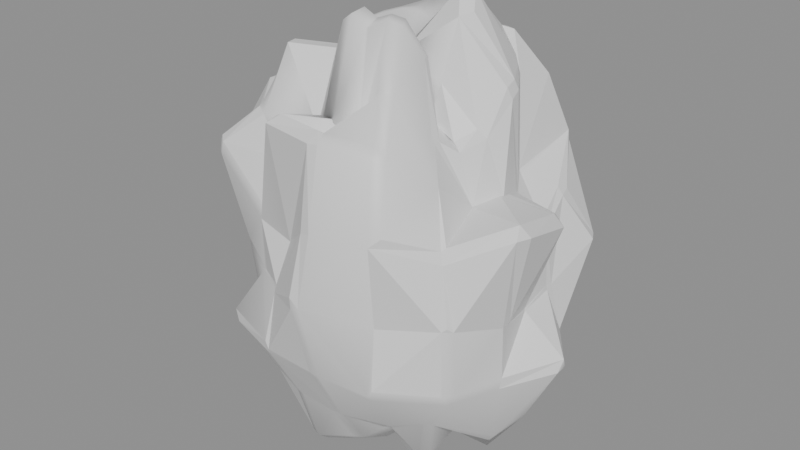 # Source: MenuRuinRock03.blend  (saved by Blender 5.2.45; exported with 4.5.12 LTS)
import bpy
from mathutils import Matrix  # noqa: F401  (used for matrix-valued properties, if any)

bpy.ops.wm.read_factory_settings(use_empty=True)
scene = bpy.context.scene
scene.name = 'Scene'

# ---- materials (node trees are filled in below, after node groups)
mat_menuroughstone = bpy.data.materials.new('MenuRoughStone')
mat_menuroughstone.diffuse_color = (0.2, 0.22, 0.24, 1.0)
mat_menuchippedstone = bpy.data.materials.new('MenuChippedStone')
mat_menuchippedstone.diffuse_color = (0.14, 0.13, 0.11, 1.0)
mat_menuwaterstain = bpy.data.materials.new('MenuWaterStain')
mat_menuwaterstain.diffuse_color = (0.035, 0.031, 0.026, 1.0)
mat_menulichen = bpy.data.materials.new('MenuLichen')
mat_menulichen.diffuse_color = (0.065, 0.07, 0.045, 1.0)
mat_menumoss = bpy.data.materials.new('MenuMoss')
mat_menumoss.diffuse_color = (0.035, 0.055, 0.022, 1.0)

# ---- material node trees
mat_menuroughstone.use_nodes = True; mat_menuroughstone.node_tree.nodes.clear()
_N = mat_menuroughstone.node_tree.nodes; _L = mat_menuroughstone.node_tree.links
n0 = _N.new('ShaderNodeBsdfPrincipled'); n0.name = 'Principled BSDF'; n0.location = (-200, 100)
n0.inputs[10].default_value = 0.005
n1 = _N.new('ShaderNodeOutputMaterial'); n1.name = 'Material Output'; n1.location = (200, 100)
_L.new(n0.outputs[0], n1.inputs[0])
n1.is_active_output = True
mat_menuchippedstone.use_nodes = True; mat_menuchippedstone.node_tree.nodes.clear()
_N = mat_menuchippedstone.node_tree.nodes; _L = mat_menuchippedstone.node_tree.links
n0 = _N.new('ShaderNodeBsdfPrincipled'); n0.name = 'Principled BSDF'; n0.location = (-200, 100)
n0.inputs[10].default_value = 0.005
n1 = _N.new('ShaderNodeOutputMaterial'); n1.name = 'Material Output'; n1.location = (200, 100)
_L.new(n0.outputs[0], n1.inputs[0])
n1.is_active_output = True
mat_menuwaterstain.use_nodes = True; mat_menuwaterstain.node_tree.nodes.clear()
_N = mat_menuwaterstain.node_tree.nodes; _L = mat_menuwaterstain.node_tree.links
n0 = _N.new('ShaderNodeBsdfPrincipled'); n0.name = 'Principled BSDF'; n0.location = (-200, 100)
n0.inputs[10].default_value = 0.005
n1 = _N.new('ShaderNodeOutputMaterial'); n1.name = 'Material Output'; n1.location = (200, 100)
_L.new(n0.outputs[0], n1.inputs[0])
n1.is_active_output = True
mat_menulichen.use_nodes = True; mat_menulichen.node_tree.nodes.clear()
_N = mat_menulichen.node_tree.nodes; _L = mat_menulichen.node_tree.links
n0 = _N.new('ShaderNodeBsdfPrincipled'); n0.name = 'Principled BSDF'; n0.location = (-200, 100)
n0.inputs[10].default_value = 0.005
n1 = _N.new('ShaderNodeOutputMaterial'); n1.name = 'Material Output'; n1.location = (200, 100)
_L.new(n0.outputs[0], n1.inputs[0])
n1.is_active_output = True
mat_menumoss.use_nodes = True; mat_menumoss.node_tree.nodes.clear()
_N = mat_menumoss.node_tree.nodes; _L = mat_menumoss.node_tree.links
n0 = _N.new('ShaderNodeBsdfPrincipled'); n0.name = 'Principled BSDF'; n0.location = (-200, 100)
n0.inputs[10].default_value = 0.005
n1 = _N.new('ShaderNodeOutputMaterial'); n1.name = 'Material Output'; n1.location = (200, 100)
_L.new(n0.outputs[0], n1.inputs[0])
n1.is_active_output = True

# ---- meshes
me_menuruinrock03 = bpy.data.meshes.new('MenuRuinRock03')
me_menuruinrock03.from_pydata([(0.0, 0.0, -0.6059), (0.2589, 0.0, -0.5025), (0.2447, 0.08145, -0.5092), (0.2368, 0.1855, -0.6217), (0.1347, 0.2324, -0.5864), (0.03205, 0.2972, -0.6741), (-0.08065, 0.2436, -0.5719), (-0.1629, 0.1854, -0.5247), (-0.3011, 0.1602, -0.6874), (-0.2635, 0.04232, -0.5202), (-0.3204, -0.05147, -0.6326), (-0.3021, -0.1607, -0.6896), (-0.1696, -0.1929, -0.546), (-0.07551, -0.228, -0.5355), (0.02806, -0.2602, -0.5901), (0.1179, -0.2035, -0.5135), (0.2465, -0.1931, -0.6473), (0.3059, -0.1018, -0.6367), (0.6931, 0.0, -0.4904), (0.4515, 0.1503, -0.3426), (0.4518, 0.3539, -0.4326), (0.2234, 0.3856, -0.3547), (0.06605, 0.6125, -0.5065), (-0.172, 0.5195, -0.4448), (-0.3436, 0.3909, -0.4034), (-0.5497, 0.2924, -0.4574), (-0.5939, 0.09539, -0.4275), (-0.5539, -0.08897, -0.3987), (-0.4839, -0.2574, -0.4027), (-0.3189, -0.3628, -0.3744), (-0.1979, -0.5976, -0.5116), (0.0554, -0.5137, -0.4248), (0.2108, -0.3637, -0.3346), (0.4818, -0.3774, -0.4613), (0.4808, -0.1601, -0.3648), (0.9068, 0.0, -0.1453), (0.8407, 0.2799, -0.1444), (0.5626, 0.4407, -0.122), (0.4106, 0.7086, -0.1476), (0.06534, 0.6059, -0.1134), (-0.2188, 0.6608, -0.1281), (-0.4805, 0.5467, -0.1277), (-0.6664, 0.3545, -0.1256), (-0.8806, 0.1414, -0.1435), (-0.7812, -0.1255, -0.1273), (-0.6076, -0.3233, -0.1145), (-0.5094, -0.5796, -0.1354), (-0.2241, -0.6769, -0.1312), (0.07457, -0.6915, -0.1295), (0.3504, -0.6047, -0.1259), (0.5611, -0.4396, -0.1216), (0.8985, -0.2991, -0.1544), (1.153, 0.0, 0.2801), (0.9073, 0.302, 0.2365), (0.7498, 0.5874, 0.2466), (0.4866, 0.8396, 0.2653), (0.07705, 0.7145, 0.203), (-0.2635, 0.7958, 0.234), (-0.4702, 0.535, 0.1896), (-0.8516, 0.4531, 0.2434), (-0.8936, 0.1435, 0.2209), (-1.125, -0.1806, 0.278), (-0.7958, -0.4234, 0.2275), (-0.6727, -0.7654, 0.2713), (-0.2902, -0.8764, 0.2577), (0.09485, -0.8795, 0.2498), (0.5087, -0.8778, 0.2774), (0.8483, -0.6645, 0.279), (0.9315, -0.3101, 0.2428), (0.8246, 0.0, 0.5204), (0.8264, 0.2751, 0.5592), (0.8817, 0.6907, 0.7529), (0.4816, 0.831, 0.6817), (0.1057, 0.9798, 0.7226), (-0.2206, 0.6663, 0.5087), (-0.5368, 0.6108, 0.5621), (-1.04, 0.5534, 0.7721), (-1.196, 0.1921, 0.7677), (-0.9585, -0.154, 0.6153), (-0.837, -0.4453, 0.6212), (-0.5329, -0.6063, 0.558), (-0.2608, -0.7876, 0.6014), (0.1117, -1.036, 0.7639), (0.4586, -0.7914, 0.6493), (0.827, -0.6478, 0.7062), (0.9358, -0.3115, 0.6332), (1.067, 0.0, 1.157), (0.7789, 0.2593, 0.9054), (0.7151, 0.5601, 1.049), (0.5225, 0.9017, 1.271), (0.09157, 0.8491, 1.076), (-0.2981, 0.9004, 1.181), (-0.5017, 0.5708, 0.9024), (-0.7171, 0.3815, 0.9142), (-0.8394, 0.1348, 0.9256), (-1.106, -0.1777, 1.22), (-0.9906, -0.527, 1.263), (-0.5375, -0.6116, 0.9669), (-0.2243, -0.6772, 0.8882), (0.09816, -0.9102, 1.153), (0.4933, -0.8513, 1.2), (0.7354, -0.576, 1.079), (1.079, -0.3591, 1.254), (0.6804, 0.0, 1.17), (0.6071, 0.2021, 1.12), (0.4954, 0.3881, 1.153), (0.4389, 0.7575, 1.694), (0.07915, 0.7339, 1.476), (-0.2533, 0.7649, 1.592), (-0.5922, 0.6738, 1.69), (-0.6769, 0.3601, 1.37), (-0.8708, 0.1399, 1.524), (-0.9034, -0.1451, 1.581), (-0.7342, -0.3906, 1.485), (-0.4362, -0.4963, 1.245), (-0.2639, -0.7969, 1.659), (0.08845, -0.8202, 1.649), (0.4175, -0.7205, 1.611), (0.5789, -0.4535, 1.348), (0.6194, -0.2062, 1.143), (0.5449, 0.0, 1.555), (0.5841, 0.1944, 1.788), (0.4723, 0.3699, 1.824), (0.3102, 0.5352, 1.986), (0.05596, 0.5189, 1.731), (-0.1961, 0.5921, 2.045), (-0.3762, 0.428, 1.782), (-0.5274, 0.2806, 1.771), (-0.4698, 0.07546, 1.364), (-0.4815, -0.07733, 1.398), (-0.5758, -0.3063, 1.933), (-0.3045, -0.3465, 1.442), (-0.1506, -0.4547, 1.571), (0.04359, -0.4042, 1.349), (0.2915, -0.5031, 1.867), (0.4041, -0.3165, 1.561), (0.4825, -0.1606, 1.477), (0.2992, 0.0, 1.802), (0.336, 0.1118, 2.171), (0.2818, 0.2207, 2.297), (0.1334, 0.2302, 1.803), (0.0263, 0.2438, 1.717), (-0.09254, 0.2795, 2.037), (-0.2047, 0.2329, 2.046), (-0.2852, 0.1518, 2.021), (-0.3258, 0.05233, 1.997), (-0.2756, -0.04426, 1.689), (-0.2722, -0.1448, 1.929), (-0.1983, -0.2256, 1.982), (-0.1, -0.3021, 2.203), (0.03273, -0.3035, 2.137), (0.1621, -0.2797, 2.191), (0.2424, -0.1899, 1.976), (0.2375, -0.07906, 1.535), (0.0, 0.0, 1.897), (-0.7, -0.72, 0.3), (-0.56, -0.72, 0.85), (-0.12, -0.72, 1.3), (0.05, -0.72, 0.97), (-0.4, -0.72, 0.67), (-0.7, -0.56, 0.3), (-0.56, -0.56, 0.85), (-0.12, -0.56, 1.3), (0.05, -0.56, 0.97), (-0.4, -0.56, 0.67)], [], [(0, 2, 1), (0, 3, 2), (0, 4, 3), (0, 5, 4), (0, 6, 5), (0, 7, 6), (0, 8, 7), (0, 9, 8), (0, 10, 9), (0, 11, 10), (0, 12, 11), (0, 13, 12), (0, 14, 13), (0, 15, 14), (0, 16, 15), (0, 17, 16), (0, 1, 17), (1, 2, 19, 18), (2, 3, 20, 19), (3, 4, 21, 20), (4, 5, 22, 21), (5, 6, 23, 22), (6, 7, 24, 23), (7, 8, 25, 24), (8, 9, 26, 25), (9, 10, 27, 26), (10, 11, 28, 27), (11, 12, 29, 28), (12, 13, 30, 29), (13, 14, 31, 30), (14, 15, 32, 31), (15, 16, 33, 32), (16, 17, 34, 33), (17, 1, 18, 34), (18, 19, 36, 35), (19, 20, 37, 36), (20, 21, 38, 37), (21, 22, 39, 38), (22, 23, 40, 39), (23, 24, 41, 40), (24, 25, 42, 41), (25, 26, 43, 42), (26, 27, 44, 43), (27, 28, 45, 44), (28, 29, 46, 45), (29, 30, 47, 46), (30, 31, 48, 47), (31, 32, 49, 48), (32, 33, 50, 49), (33, 34, 51, 50), (34, 18, 35, 51), (35, 36, 53, 52), (36, 37, 54, 53), (37, 38, 55, 54), (38, 39, 56, 55), (39, 40, 57, 56), (40, 41, 58, 57), (41, 42, 59, 58), (42, 43, 60, 59), (43, 44, 61, 60), (44, 45, 62, 61), (45, 46, 63, 62), (46, 47, 64, 63), (47, 48, 65, 64), (48, 49, 66, 65), (49, 50, 67, 66), (50, 51, 68, 67), (51, 35, 52, 68), (52, 53, 70, 69), (53, 54, 71, 70), (54, 55, 72, 71), (55, 56, 73, 72), (56, 57, 74, 73), (57, 58, 75, 74), (58, 59, 76, 75), (59, 60, 77, 76), (60, 61, 78, 77), (61, 62, 79, 78), (62, 63, 80, 79), (63, 64, 81, 80), (64, 65, 82, 81), (65, 66, 83, 82), (66, 67, 84, 83), (67, 68, 85, 84), (68, 52, 69, 85), (69, 70, 87, 86), (70, 71, 88, 87), (71, 72, 89, 88), (72, 73, 90, 89), (73, 74, 91, 90), (74, 75, 92, 91), (75, 76, 93, 92), (76, 77, 94, 93), (77, 78, 95, 94), (78, 79, 96, 95), (79, 80, 97, 96), (80, 81, 98, 97), (81, 82, 99, 98), (82, 83, 100, 99), (83, 84, 101, 100), (84, 85, 102, 101), (85, 69, 86, 102), (86, 87, 104, 103), (87, 88, 105, 104), (88, 89, 106, 105), (89, 90, 107, 106), (90, 91, 108, 107), (91, 92, 109, 108), (92, 93, 110, 109), (93, 94, 111, 110), (94, 95, 112, 111), (95, 96, 113, 112), (96, 97, 114, 113), (97, 98, 115, 114), (98, 99, 116, 115), (99, 100, 117, 116), (100, 101, 118, 117), (101, 102, 119, 118), (102, 86, 103, 119), (103, 104, 121, 120), (104, 105, 122, 121), (105, 106, 123, 122), (106, 107, 124, 123), (107, 108, 125, 124), (108, 109, 126, 125), (109, 110, 127, 126), (110, 111, 128, 127), (111, 112, 129, 128), (112, 113, 130, 129), (113, 114, 131, 130), (114, 115, 132, 131), (115, 116, 133, 132), (116, 117, 134, 133), (117, 118, 135, 134), (118, 119, 136, 135), (119, 103, 120, 136), (120, 121, 138, 137), (121, 122, 139, 138), (122, 123, 140, 139), (123, 124, 141, 140), (124, 125, 142, 141), (125, 126, 143, 142), (126, 127, 144, 143), (127, 128, 145, 144), (128, 129, 146, 145), (129, 130, 147, 146), (130, 131, 148, 147), (131, 132, 149, 148), (132, 133, 150, 149), (133, 134, 151, 150), (134, 135, 152, 151), (135, 136, 153, 152), (136, 120, 137, 153), (137, 138, 154), (138, 139, 154), (139, 140, 154), (140, 141, 154), (141, 142, 154), (142, 143, 154), (143, 144, 154), (144, 145, 154), (145, 146, 154), (146, 147, 154), (147, 148, 154), (148, 149, 154), (149, 150, 154), (150, 151, 154), (151, 152, 154), (152, 153, 154), (153, 137, 154), (155, 156, 157, 158, 159), (164, 163, 162, 161, 160), (155, 160, 161, 156), (156, 161, 162, 157), (157, 162, 163, 158), (158, 163, 164, 159), (159, 164, 160, 155)])
me_menuruinrock03.polygons.foreach_set('use_smooth', [1, 1, 1, 1, 1, 1, 1, 1, 1, 0, 1, 1, 1, 1, 1, 1, 1, 1, 1, 1, 0, 1, 1, 1, 1, 1, 0, 0, 0, 1, 1, 0, 0, 1, 1, 1, 1, 1, 0, 1, 1, 0, 1, 1, 0, 0, 1, 1, 1, 1, 1, 0, 0, 0, 0, 0, 1, 1, 1, 1, 1, 1, 0, 0, 1, 1, 1, 1, 0, 0, 0, 1, 0, 1, 1, 1, 1, 1, 1, 1, 0, 1, 0, 1, 0, 0, 0, 0, 0, 1, 1, 1, 1, 1, 1, 1, 0, 0, 1, 0, 0, 0, 0, 0, 0, 0, 0, 1, 1, 1, 1, 0, 0, 1, 0, 1, 1, 0, 0, 0, 0, 0, 1, 0, 1, 1, 0, 1, 1, 1, 1, 0, 1, 1, 0, 0, 0, 0, 0, 0, 1, 1, 1, 1, 1, 0, 0, 1, 1, 1, 1, 0, 0, 1, 0, 1, 1, 1, 1, 1, 1, 1, 1, 1, 0, 1, 1, 1, 1, 1, 0, 0, 0, 0, 0, 0, 0])
me_menuruinrock03.polygons.foreach_set('material_index', [0, 0, 0, 0, 0, 0, 0, 0, 0, 1, 0, 0, 0, 0, 0, 0, 0, 0, 0, 0, 2, 0, 0, 0, 0, 0, 2, 3, 1, 0, 0, 1, 2, 0, 0, 0, 0, 0, 2, 0, 0, 1, 0, 0, 3, 3, 0, 0, 0, 0, 0, 4, 4, 4, 1, 2, 0, 0, 0, 0, 0, 0, 3, 2, 0, 0, 0, 0, 4, 4, 4, 0, 2, 0, 0, 0, 0, 0, 0, 0, 2, 0, 2, 0, 4, 4, 4, 4, 4, 0, 0, 0, 0, 0, 0, 0, 1, 2, 0, 2, 4, 4, 4, 4, 4, 4, 2, 0, 0, 0, 0, 1, 1, 0, 2, 0, 0, 4, 4, 4, 4, 4, 0, 2, 0, 0, 2, 0, 0, 0, 0, 1, 0, 0, 4, 4, 4, 4, 4, 2, 0, 0, 0, 0, 0, 2, 2, 0, 0, 0, 0, 2, 4, 0, 2, 0, 0, 0, 0, 0, 0, 0, 0, 0, 1, 0, 0, 0, 0, 0, 1, 1, 1, 1, 1, 1, 1])
_uv = me_menuruinrock03.uv_layers.new(name='UVMap')
_uv.uv.foreach_set('vector', [121.6, 154.0, 121.7, 154.0, 121.7, 154.0, 121.6, 153.7, 121.7, 153.6, 121.7, 153.7, 121.6, 154.0, 121.7, 154.1, 121.7, 154.0, 121.6, 154.0, 121.6, 154.1, 121.7, 154.1, 121.6, 154.0, 121.6, 154.1, 121.6, 154.1, 121.6, 154.0, 121.5, 154.0, 121.6, 154.1, 121.6, 153.7, 121.5, 153.6, 121.5, 153.7, 121.6, 153.7, 121.5, 153.7, 121.5, 153.6, 121.6, 153.7, 121.5, 153.6, 121.5, 153.7, 121.6, 154.0, 121.5, 153.9, 121.5, 153.9, 121.6, 153.7, 121.5, 153.7, 121.5, 153.6, 121.6, 154.0, 121.6, 153.8, 121.5, 153.9, 121.6, 154.0, 121.6, 153.8, 121.6, 153.8, 121.6, 154.0, 121.7, 153.9, 121.6, 153.8, 121.6, 153.7, 121.7, 153.6, 121.7, 153.7, 121.6, 154.0, 121.8, 153.9, 121.7, 153.9, 121.6, 153.7, 121.7, 153.7, 121.8, 153.6, 121.7, 154.0, 121.7, 154.0, 121.8, 154.0, 122.0, 154.0, 121.7, 153.7, 121.7, 153.6, 121.8, 153.7, 121.7, 153.8, 121.7, 153.6, 121.7, 153.7, 121.7, 153.8, 121.8, 153.7, 121.7, 153.7, 121.8, 153.6, 121.9, 153.7, 121.8, 153.8, 121.6, 154.1, 121.6, 154.1, 121.5, 154.2, 121.7, 154.3, 121.6, 154.1, 121.5, 154.0, 121.4, 154.2, 121.5, 154.2, 121.5, 153.7, 121.5, 153.6, 121.3, 153.7, 121.4, 153.8, 121.5, 154.1, 121.5, 154.0, 121.3, 154.1, 121.4, 154.2, 121.5, 154.0, 121.5, 154.0, 121.3, 154.0, 121.3, 154.1, 121.5, 153.7, 121.5, 153.6, 121.5, 153.8, 121.5, 153.8, 121.5, 153.6, 121.5, 153.7, 121.5, 153.8, 121.4, 153.8, 121.5, 153.9, 121.6, 153.8, 121.5, 153.7, 121.5, 153.8, 121.6, 153.8, 121.6, 153.8, 121.6, 153.7, 121.5, 153.7, 121.5, 153.7, 121.5, 153.7, 121.4, 153.8, 121.4, 153.7, 121.7, 153.7, 121.7, 153.6, 121.9, 153.7, 121.7, 153.8, 121.5, 153.6, 121.6, 153.6, 121.5, 153.8, 121.4, 153.7, 121.8, 153.9, 121.7, 154.0, 122.0, 154.0, 121.9, 153.9, 122.0, 154.0, 121.8, 154.1, 122.0, 154.2, 122.1, 154.0, 121.8, 154.0, 121.8, 154.1, 121.9, 154.2, 122.0, 154.1, 121.8, 154.1, 121.7, 154.1, 121.8, 154.3, 121.9, 154.2, 121.7, 153.8, 121.7, 153.7, 121.7, 153.9, 121.8, 153.9, 121.7, 153.7, 121.5, 153.7, 121.5, 153.9, 121.7, 153.9, 121.5, 153.7, 121.4, 153.8, 121.4, 153.9, 121.5, 153.9, 121.4, 153.8, 121.3, 153.8, 121.3, 154.0, 121.4, 153.9, 121.7, 153.7, 121.6, 153.7, 121.7, 153.9, 121.8, 153.9, 121.6, 153.7, 121.5, 153.8, 121.5, 153.9, 121.7, 153.9, 121.5, 153.8, 121.5, 153.8, 121.4, 153.9, 121.5, 153.9, 121.5, 153.8, 121.4, 153.8, 121.3, 153.9, 121.4, 153.9, 121.4, 153.8, 121.3, 153.7, 121.3, 153.9, 121.3, 153.9, 121.5, 153.7, 121.6, 153.7, 121.7, 153.9, 121.5, 153.9, 121.6, 153.7, 121.7, 153.8, 121.8, 153.7, 121.7, 153.6, 121.7, 153.8, 121.9, 153.7, 121.9, 153.9, 121.8, 153.9, 121.9, 153.8, 121.9, 153.9, 122.1, 153.8, 121.9, 153.7, 121.9, 153.9, 122.0, 154.0, 122.1, 154.0, 122.1, 153.9, 121.6, 153.9, 121.8, 153.9, 121.7, 154.1, 121.6, 154.1, 122.0, 154.0, 121.9, 154.0, 122.0, 154.1, 122.0, 154.2, 121.8, 153.9, 122.0, 154.0, 122.0, 154.2, 121.9, 154.1, 121.8, 153.9, 121.7, 153.9, 121.7, 154.1, 121.9, 154.1, 121.7, 153.9, 121.5, 153.9, 121.5, 154.1, 121.7, 154.1, 121.5, 153.9, 121.4, 153.9, 121.4, 154.1, 121.5, 154.1, 121.4, 153.9, 121.3, 154.0, 121.2, 154.2, 121.4, 154.1, 121.8, 153.9, 121.7, 153.9, 121.7, 154.1, 121.9, 154.0, 121.7, 153.9, 121.5, 153.9, 121.6, 154.1, 121.7, 154.1, 121.2, 154.0, 121.3, 154.0, 121.2, 154.1, 121.1, 154.2, 121.4, 153.9, 121.3, 153.9, 121.3, 154.2, 121.4, 154.1, 121.4, 153.9, 121.5, 153.9, 121.5, 154.1, 121.3, 154.1, 121.5, 153.9, 121.7, 153.9, 121.7, 154.1, 121.5, 154.1, 121.7, 153.9, 121.8, 153.9, 121.9, 154.1, 121.7, 154.1, 121.8, 153.7, 121.9, 153.8, 122.1, 153.7, 122.0, 153.6, 121.4, 153.9, 121.5, 153.9, 121.4, 154.0, 121.3, 154.0, 121.5, 153.9, 121.6, 153.9, 121.6, 154.1, 121.4, 154.0, 121.6, 154.1, 121.7, 154.1, 121.7, 154.3, 121.6, 154.2, 121.7, 154.1, 121.9, 154.1, 121.9, 154.4, 121.7, 154.3, 122.0, 154.1, 121.8, 154.1, 121.8, 154.3, 122.0, 154.4, 121.9, 154.1, 121.7, 154.1, 121.7, 154.3, 121.9, 154.3, 121.7, 154.1, 121.5, 154.1, 121.5, 154.2, 121.7, 154.3, 121.5, 154.1, 121.4, 154.1, 121.4, 154.2, 121.5, 154.2, 121.4, 154.1, 121.2, 154.1, 121.1, 154.3, 121.4, 154.2, 121.9, 154.0, 121.7, 154.1, 121.8, 154.3, 122.0, 154.3, 121.7, 154.1, 121.6, 154.1, 121.6, 154.3, 121.8, 154.3, 121.6, 154.1, 121.4, 154.1, 121.5, 154.3, 121.6, 154.3, 121.4, 154.1, 121.2, 154.1, 121.3, 154.2, 121.4, 154.3, 121.3, 154.1, 121.5, 154.1, 121.5, 154.3, 121.4, 154.2, 121.5, 154.1, 121.7, 154.1, 121.7, 154.3, 121.5, 154.3, 121.7, 154.1, 121.9, 154.1, 121.8, 154.3, 121.7, 154.3, 121.8, 154.1, 122.0, 154.2, 122.0, 154.4, 121.8, 154.3, 121.3, 154.0, 121.4, 154.0, 121.4, 154.2, 121.2, 154.2, 121.4, 154.0, 121.6, 154.1, 121.5, 154.2, 121.4, 154.2, 121.5, 154.2, 121.6, 154.3, 121.6, 154.4, 121.4, 154.5, 121.6, 154.3, 121.8, 154.4, 121.7, 154.5, 121.6, 154.4, 122.0, 154.4, 121.8, 154.3, 121.8, 154.6, 121.9, 154.5, 121.8, 154.3, 121.6, 154.3, 121.6, 154.5, 121.8, 154.6, 121.7, 154.3, 121.5, 154.2, 121.5, 154.5, 121.7, 154.5, 121.5, 154.2, 121.4, 154.2, 121.4, 154.4, 121.5, 154.5, 121.4, 154.2, 121.1, 154.3, 121.3, 154.4, 121.4, 154.4, 121.2, 154.3, 121.0, 154.2, 121.2, 154.1, 121.3, 154.2, 121.8, 154.3, 121.6, 154.3, 121.6, 154.6, 121.8, 154.4, 121.6, 154.3, 121.5, 154.3, 121.5, 154.6, 121.6, 154.6, 121.2, 154.3, 121.4, 154.2, 121.4, 154.4, 121.1, 154.6, 121.4, 154.2, 121.5, 154.3, 121.5, 154.4, 121.4, 154.4, 121.5, 154.3, 121.7, 154.3, 121.7, 154.5, 121.5, 154.4, 121.6, 154.3, 121.8, 154.3, 121.7, 154.6, 121.6, 154.5, 121.8, 154.3, 122.0, 154.4, 121.9, 154.6, 121.7, 154.6, 121.2, 154.2, 121.4, 154.2, 121.2, 154.5, 121.2, 154.4, 121.4, 154.2, 121.5, 154.2, 121.4, 154.5, 121.2, 154.5, 122.1, 154.2, 121.9, 154.2, 121.9, 154.2, 121.9, 154.1, 122.0, 154.2, 121.9, 154.3, 121.8, 154.2, 121.9, 154.1, 121.8, 154.5, 121.9, 154.7, 121.8, 154.9, 121.7, 154.6, 121.8, 154.6, 121.6, 154.5, 121.5, 154.7, 121.7, 154.8, 121.7, 154.5, 121.5, 154.5, 121.5, 154.8, 121.7, 154.7, 121.5, 154.5, 121.4, 154.4, 121.3, 154.8, 121.5, 154.8, 121.9, 154.4, 121.8, 154.4, 121.8, 154.6, 122.0, 154.8, 121.8, 154.4, 121.7, 154.4, 121.7, 154.7, 121.8, 154.6, 121.7, 154.4, 121.5, 154.6, 121.5, 154.7, 121.7, 154.7, 121.5, 154.6, 121.4, 154.6, 121.4, 154.7, 121.5, 154.7, 121.1, 154.6, 121.4, 154.4, 121.4, 154.6, 121.3, 154.7, 121.4, 154.4, 121.5, 154.4, 121.5, 154.8, 121.4, 154.6, 121.5, 154.4, 121.7, 154.5, 121.7, 154.8, 121.5, 154.8, 121.6, 154.5, 121.7, 154.6, 121.7, 154.8, 121.5, 154.8, 121.1, 154.5, 121.2, 154.4, 121.3, 154.6, 121.1, 154.7, 122.1, 153.8, 122.2, 154.0, 121.9, 154.0, 122.0, 153.9, 122.2, 154.0, 122.1, 154.2, 121.9, 154.1, 121.9, 154.0, 121.4, 154.5, 121.5, 154.5, 121.4, 154.8, 121.3, 154.7, 121.5, 154.5, 121.6, 154.6, 121.5, 154.9, 121.4, 154.8, 121.7, 154.6, 121.8, 154.9, 121.7, 155.0, 121.6, 154.9, 121.7, 154.8, 121.5, 154.7, 121.5, 154.8, 121.6, 155.0, 121.5, 154.7, 121.3, 154.7, 121.3, 154.9, 121.5, 154.8, 121.5, 154.3, 121.3, 154.3, 121.4, 154.2, 121.5, 154.3, 122.0, 154.8, 121.8, 154.6, 121.8, 154.8, 121.8, 154.8, 121.3, 154.1, 121.2, 154.0, 121.4, 154.0, 121.4, 154.1, 121.2, 154.0, 121.2, 153.9, 121.4, 153.9, 121.4, 154.0, 121.2, 153.9, 121.3, 153.8, 121.3, 153.8, 121.4, 153.9, 121.3, 154.7, 121.4, 154.6, 121.5, 154.7, 121.3, 154.9, 121.4, 154.6, 121.2, 154.8, 121.4, 154.7, 121.4, 154.7, 121.5, 153.6, 121.7, 153.5, 121.6, 153.8, 121.5, 153.7, 121.7, 153.6, 121.9, 153.6, 121.8, 153.7, 121.7, 153.8, 121.1, 154.7, 121.3, 154.6, 121.3, 154.7, 121.2, 154.8, 121.3, 154.6, 121.4, 154.5, 121.4, 154.7, 121.3, 154.7, 121.4, 154.5, 121.5, 154.5, 121.5, 154.7, 121.4, 154.7, 121.6, 154.8, 121.6, 154.9, 121.4, 155.0, 121.4, 154.8, 121.4, 154.8, 121.5, 154.9, 121.3, 155.1, 121.3, 155.0, 121.7, 154.9, 121.6, 155.0, 121.5, 154.9, 121.5, 155.1, 121.7, 154.2, 121.6, 154.2, 121.6, 154.1, 121.7, 154.1, 121.7, 154.9, 121.7, 155.0, 121.6, 155.0, 121.6, 154.8, 121.5, 154.3, 121.4, 154.2, 121.5, 154.1, 121.6, 154.1, 121.4, 154.2, 121.4, 154.1, 121.5, 154.0, 121.5, 154.1, 121.8, 154.8, 121.7, 154.6, 121.6, 155.0, 121.7, 155.0, 121.7, 154.6, 121.6, 154.7, 121.6, 154.8, 121.6, 155.0, 121.4, 154.7, 121.3, 154.9, 121.5, 154.9, 121.5, 154.8, 121.3, 154.9, 121.5, 154.7, 121.5, 154.9, 121.5, 154.9, 121.4, 154.7, 121.4, 154.7, 121.5, 155.1, 121.5, 154.9, 121.4, 154.7, 121.5, 154.6, 121.4, 155.0, 121.4, 155.0, 121.5, 154.6, 121.6, 154.9, 121.5, 155.0, 121.4, 155.0, 121.2, 154.8, 121.3, 154.7, 121.3, 154.9, 121.3, 155.0, 121.3, 154.7, 121.4, 154.7, 121.4, 154.7, 121.3, 154.9, 121.7, 154.7, 121.7, 154.8, 121.6, 154.9, 121.6, 154.7, 121.6, 154.9, 121.6, 155.1, 121.4, 154.9, 121.6, 155.1, 121.5, 155.1, 121.4, 154.9, 121.5, 155.1, 121.6, 154.9, 121.4, 154.9, 121.7, 154.1, 121.6, 154.1, 121.6, 154.0, 121.6, 154.8, 121.6, 155.0, 121.4, 154.9, 121.5, 154.1, 121.5, 154.1, 121.6, 154.0, 121.5, 154.1, 121.5, 154.0, 121.6, 154.0, 121.5, 154.0, 121.5, 154.0, 121.6, 154.0, 121.5, 155.0, 121.5, 154.8, 121.6, 154.9, 121.5, 154.8, 121.5, 154.9, 121.6, 154.9, 121.5, 153.9, 121.5, 153.8, 121.6, 154.0, 121.3, 154.9, 121.4, 155.0, 121.4, 154.9, 121.6, 153.8, 121.7, 153.8, 121.6, 154.0, 121.7, 153.8, 121.7, 153.8, 121.6, 154.0, 121.5, 155.0, 121.6, 155.0, 121.4, 154.9, 121.6, 155.0, 121.6, 154.7, 121.4, 154.9, 121.6, 154.7, 121.6, 154.9, 121.4, 154.9, 121.3, 154.1, 121.3, 154.4, 121.6, 154.6, 121.6, 154.4, 121.4, 154.3, 121.4, 154.3, 121.6, 154.4, 121.6, 154.6, 121.3, 154.4, 121.3, 154.1, 121.3, 154.1, 121.3, 154.1, 121.3, 154.4, 121.3, 154.4, 121.3, 154.4, 121.3, 154.4, 121.3, 154.6, 121.3, 154.6, 121.3, 154.6, 121.3, 154.6, 121.3, 154.4, 121.3, 154.4, 121.6, 153.6, 121.6, 153.7, 121.4, 153.7, 121.4, 153.6, 121.3, 154.3, 121.3, 154.3, 121.3, 154.1, 121.3, 154.1])
me_menuruinrock03.materials.append(mat_menuroughstone)
me_menuruinrock03.materials.append(mat_menuchippedstone)
me_menuruinrock03.materials.append(mat_menuwaterstain)
me_menuruinrock03.materials.append(mat_menulichen)
me_menuruinrock03.materials.append(mat_menumoss)
me_menuruinrock03.update()

# ---- objects
ob_menuruinrock03 = bpy.data.objects.new('MenuRuinRock03', me_menuruinrock03)

# ---- transforms, parenting, visibility, modifiers, constraints
ob_menuruinrock03.location = (0.0, 0.0, 0.0)
_vg = ob_menuruinrock03.vertex_groups.new(name='Weathered surface')
_vg.add([0, 1, 2, 3, 4, 5, 6, 7, 8, 9, 10, 11, 12, 13, 14, 15, 16, 17, 18, 19, 20, 21, 22, 23, 24, 25, 26, 27, 28, 29, 30, 31, 32, 33, 34, 35, 36, 37, 38, 39, 40, 41, 42, 43, 44, 45, 46, 47, 48, 49, 50, 51, 52, 53, 54, 55, 56, 57, 58, 59, 60, 61, 62, 63, 64, 65, 66, 67, 68, 69, 70, 71, 72, 73, 74, 75, 76, 77, 78, 79, 80, 81, 82, 83, 84, 85, 86, 87, 88, 89, 90, 91, 92, 93, 94, 95, 96, 97, 98, 99, 100, 101, 102, 103, 104, 105, 106, 107, 108, 109, 110, 111, 112, 113, 114, 115, 116, 117, 118, 119, 120, 121, 122, 123, 124, 125, 126, 127, 128, 129, 130, 131, 132, 133, 134, 135, 136, 137, 138, 139, 140, 141, 142, 143, 144, 145, 146, 147, 148, 149, 150, 151, 152, 153, 154, 155, 156, 157, 158, 159, 160, 161, 162, 163, 164], 1.0, 'REPLACE')
_m = ob_menuruinrock03.modifiers.new('Stone edge wear', 'BEVEL')
_m.width = 0.025
_m.width_pct = 0.025
_m = ob_menuruinrock03.modifiers.new('Eroded stone noise', 'DISPLACE')
_m.vertex_group = 'Weathered surface'
_m.mid_level = 0.52
_m.strength = 0.1485

# ---- collection membership
scene.collection.objects.link(ob_menuruinrock03)

# ---- scene / render settings (as saved in the file)
scene.frame_start = 0; scene.frame_end = 96; scene.frame_set(1)
scene.render.engine = 'BLENDER_EEVEE_NEXT'
scene.render.bake_bias = 0.0
scene.render.bake_samples = 0
scene.render.compositor_device = 'GPU'
scene.eevee.use_volume_custom_range = False
scene.eevee.fast_gi_thickness_near = 0.1
scene.eevee.fast_gi_thickness_far = 0.0
scene.eevee.ray_tracing_options.screen_trace_thickness = 0.1
bpy.context.view_layer.update()

# ---- added for rendering (the .blend has no active camera and no usable light): camera, sun + grey world if the file has none
cam_auto = bpy.data.cameras.new('AutoCamera')
cam_auto.lens = 50.0
cam_auto.sensor_width = 36.0
cam_auto.clip_end = 1000.0
ob_auto_camera = bpy.data.objects.new('AutoCamera', cam_auto)
scene.collection.objects.link(ob_auto_camera)
ob_auto_camera.location = (3.92258, -4.752, 3.95875)
ob_auto_camera.rotation_euler = (1.09748, -7.21219e-08, 0.694738)
scene.camera = ob_auto_camera
light_auto_sun = bpy.data.lights.new('AutoSun', 'SUN')
light_auto_sun.energy = 3.0
light_auto_sun.angle = 0.0523599
ob_auto_sun = bpy.data.objects.new('AutoSun', light_auto_sun)
scene.collection.objects.link(ob_auto_sun)
ob_auto_sun.rotation_euler = (0.872665, 0.174533, 0.523599)
if scene.world is None:
    world_auto = bpy.data.worlds.new('AutoWorld')
    world_auto.color = (0.3, 0.3, 0.3)
    scene.world = world_auto
bpy.context.view_layer.update()
